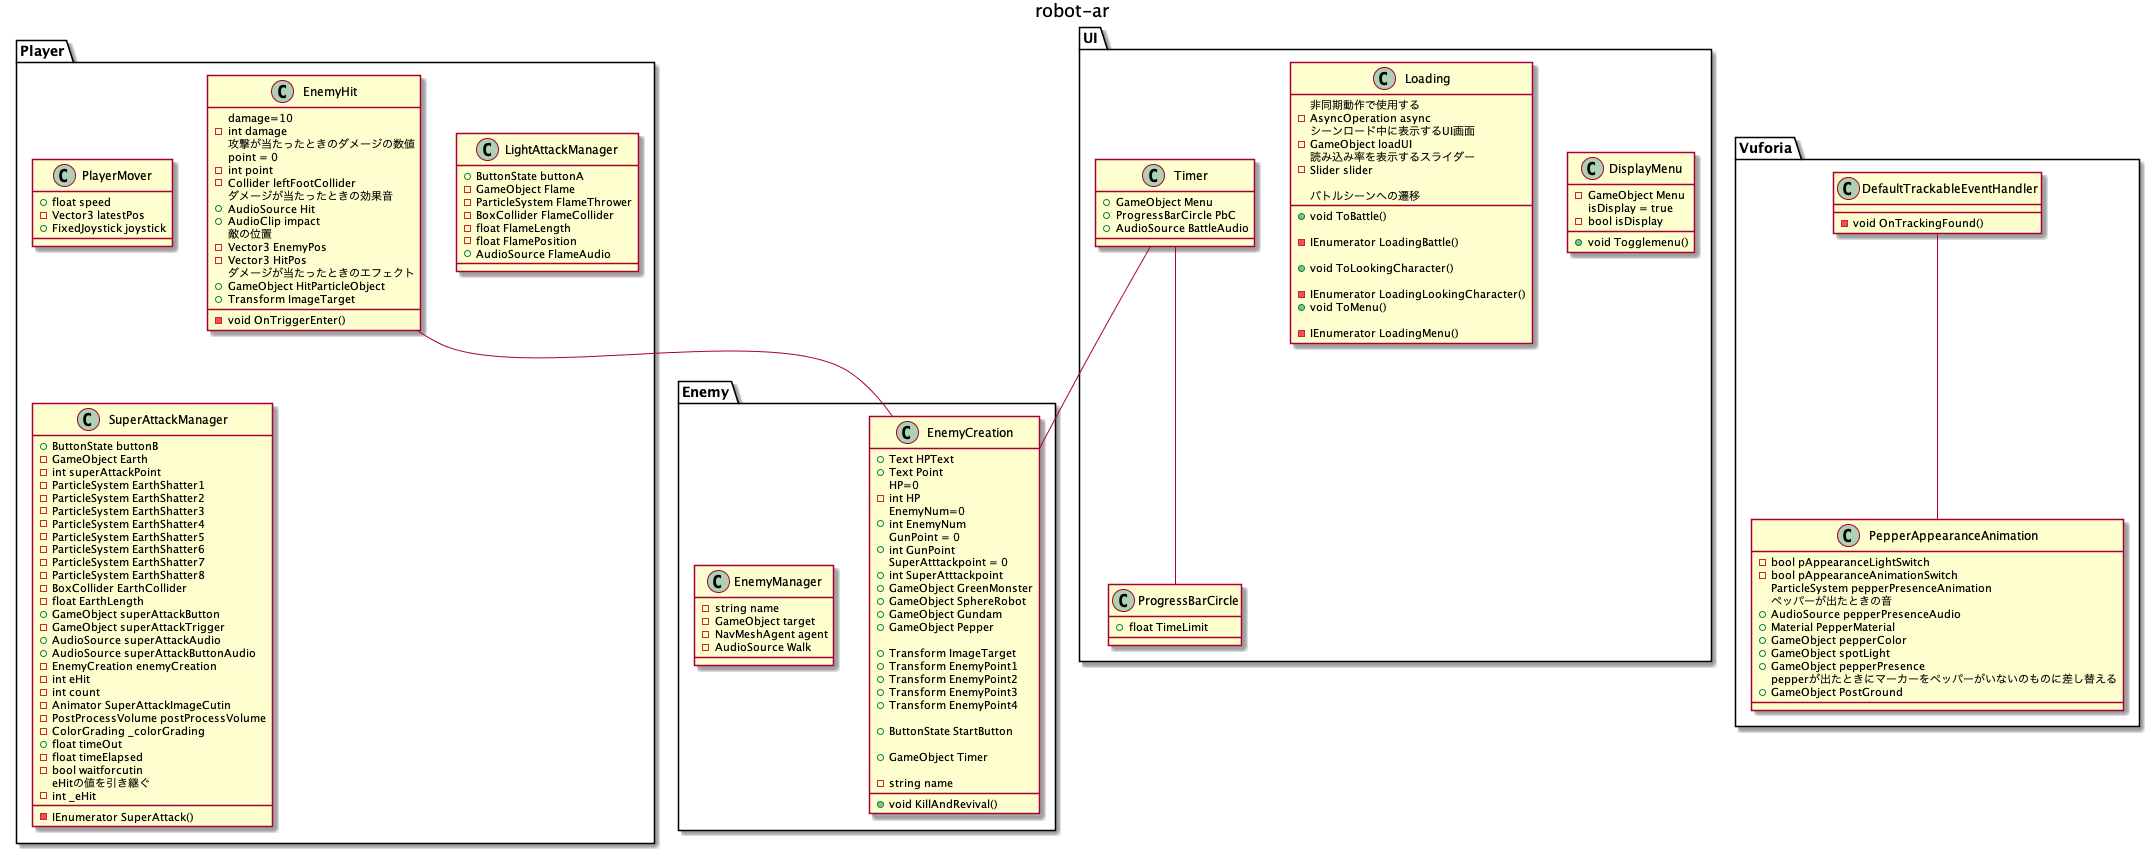

The diagram above was rendered by PlantUML. Its source (embedded in the PNG):
@startuml robot-ar
title robot-ar
package Enemy{
    class EnemyCreation {

        + Text HPText
        + Text Point
        HP=0
        - int HP
        EnemyNum=0
        + int EnemyNum
        GunPoint = 0
        + int GunPoint
        SuperAtttackpoint = 0
        + int SuperAtttackpoint
        + GameObject GreenMonster
        + GameObject SphereRobot
        + GameObject Gundam
        + GameObject Pepper

        + Transform ImageTarget
        + Transform EnemyPoint1
        + Transform EnemyPoint2
        + Transform EnemyPoint3
        + Transform EnemyPoint4

        + ButtonState StartButton

        + GameObject Timer

        - string name

        + void KillAndRevival()
    }

    class EnemyManager {
        - string name
        - GameObject target
        - NavMeshAgent agent
        - AudioSource Walk
    }
}

package Player{

    class PlayerMover{
        + float speed
        - Vector3 latestPos
        + FixedJoystick joystick

    }

    class LightAttackManager{
        + ButtonState buttonA
        - GameObject Flame
        - ParticleSystem FlameThrower
        - BoxCollider FlameCollider
        - float FlameLength
        - float FlamePosition
        + AudioSource FlameAudio

    }

    class SuperAttackManager{
        + ButtonState buttonB
        - GameObject Earth
        - int superAttackPoint
        - ParticleSystem EarthShatter1
        - ParticleSystem EarthShatter2
        - ParticleSystem EarthShatter3
        - ParticleSystem EarthShatter4
        - ParticleSystem EarthShatter5
        - ParticleSystem EarthShatter6
        - ParticleSystem EarthShatter7
        - ParticleSystem EarthShatter8
        - BoxCollider EarthCollider
        - float EarthLength
        + GameObject superAttackButton
        - GameObject superAttackTrigger
        + AudioSource superAttackAudio
        + AudioSource superAttackButtonAudio
        - EnemyCreation enemyCreation
        - int eHit
        - int count
        - Animator SuperAttackImageCutin
        - PostProcessVolume postProcessVolume
        - ColorGrading _colorGrading
        + float timeOut
        - float timeElapsed
        - bool waitforcutin
        eHitの値を引き継ぐ
        - int _eHit
        - IEnumerator SuperAttack()


    }

    class EnemyHit{
        damage=10
        - int damage
        攻撃が当たったときのダメージの数値
        point = 0
        - int point
        - Collider leftFootCollider
        ダメージが当たったときの効果音
        + AudioSource Hit
        + AudioClip impact
        敵の位置
        - Vector3 EnemyPos
        - Vector3 HitPos
        ダメージが当たったときのエフェクト
        + GameObject HitParticleObject
        + Transform ImageTarget

        - void OnTriggerEnter()


    }

}

package UI{
    class DisplayMenu{
        - GameObject Menu
        isDisplay = true
        - bool isDisplay
        + void Togglemenu()
    }

    class Loading{
        非同期動作で使用する
        - AsyncOperation async
        シーンロード中に表示するUI画面
        - GameObject loadUI
        読み込み率を表示するスライダー
        - Slider slider

        バトルシーンへの遷移
        + void ToBattle()

        - IEnumerator LoadingBattle()

        + void ToLookingCharacter()

        - IEnumerator LoadingLookingCharacter()
        + void ToMenu()

        -IEnumerator LoadingMenu()

    }

    class ProgressBarCircle{
        + float TimeLimit
    }
    class Timer{
        + GameObject Menu
        + ProgressBarCircle PbC
        + AudioSource BattleAudio
    }

}
package Vuforia{
    class  DefaultTrackableEventHandler{
        - void OnTrackingFound()
    }

    class PepperAppearanceAnimation{
        - bool pAppearanceLightSwitch
        - bool pAppearanceAnimationSwitch
        ParticleSystem pepperPresenceAnimation
        ペッパーが出たときの音
        + AudioSource pepperPresenceAudio
        + Material PepperMaterial
        + GameObject pepperColor
        + GameObject spotLight
        + GameObject pepperPresence
        pepperが出たときにマーカーをペッパーがいないのものに差し替える
        + GameObject PostGround
    }

}


EnemyHit -- EnemyCreation
Timer -- ProgressBarCircle
Timer -- EnemyCreation
DefaultTrackableEventHandler -- PepperAppearanceAnimation


@enduml